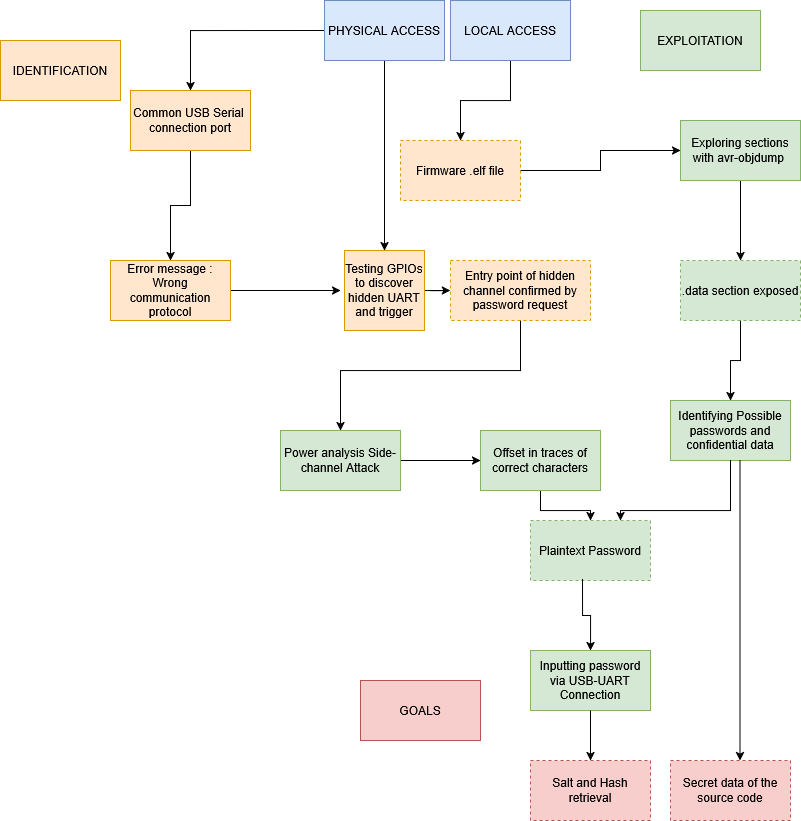

The diagram above was exported from draw.io. Its source (the exported page's mxGraphModel, read from the mxfile embedded in the PNG):
<mxGraphModel dx="1048" dy="623" grid="1" gridSize="10" guides="1" tooltips="1" connect="1" arrows="1" fold="1" page="1" pageScale="1" pageWidth="827" pageHeight="1169" math="0" shadow="0">
  <root>
    <mxCell id="WIyWlLk6GJQsqaUBKTNV-0" />
    <mxCell id="WIyWlLk6GJQsqaUBKTNV-1" parent="WIyWlLk6GJQsqaUBKTNV-0" />
    <mxCell id="vKy-xGcYeQm--zWy1Und-14" style="edgeStyle=orthogonalEdgeStyle;rounded=0;orthogonalLoop=1;jettySize=auto;html=1;entryX=0.5;entryY=0;entryDx=0;entryDy=0;exitX=0;exitY=0.5;exitDx=0;exitDy=0;" parent="WIyWlLk6GJQsqaUBKTNV-1" source="vKy-xGcYeQm--zWy1Und-28" target="vKy-xGcYeQm--zWy1Und-29" edge="1">
      <mxGeometry relative="1" as="geometry">
        <mxPoint x="384" y="78" as="sourcePoint" />
        <mxPoint x="245" y="110" as="targetPoint" />
      </mxGeometry>
    </mxCell>
    <mxCell id="vKy-xGcYeQm--zWy1Und-15" style="edgeStyle=orthogonalEdgeStyle;rounded=0;orthogonalLoop=1;jettySize=auto;html=1;entryX=0.5;entryY=0;entryDx=0;entryDy=0;exitX=0.5;exitY=1;exitDx=0;exitDy=0;" parent="WIyWlLk6GJQsqaUBKTNV-1" source="vKy-xGcYeQm--zWy1Und-28" target="vKy-xGcYeQm--zWy1Und-18" edge="1">
      <mxGeometry relative="1" as="geometry">
        <mxPoint x="432" y="126" as="sourcePoint" />
      </mxGeometry>
    </mxCell>
    <mxCell id="vKy-xGcYeQm--zWy1Und-17" style="edgeStyle=orthogonalEdgeStyle;rounded=0;orthogonalLoop=1;jettySize=auto;html=1;entryX=0;entryY=0.5;entryDx=0;entryDy=0;" parent="WIyWlLk6GJQsqaUBKTNV-1" source="vKy-xGcYeQm--zWy1Und-18" target="vKy-xGcYeQm--zWy1Und-37" edge="1">
      <mxGeometry relative="1" as="geometry">
        <mxPoint x="600" y="300" as="targetPoint" />
      </mxGeometry>
    </mxCell>
    <mxCell id="vKy-xGcYeQm--zWy1Und-18" value="Testing GPIOs to discover hidden UART and trigger" style="whiteSpace=wrap;html=1;aspect=fixed;fillColor=#ffe6cc;strokeColor=#d79b00;" parent="WIyWlLk6GJQsqaUBKTNV-1" vertex="1">
      <mxGeometry x="384" y="260" width="80" height="80" as="geometry" />
    </mxCell>
    <mxCell id="vKy-xGcYeQm--zWy1Und-19" style="edgeStyle=orthogonalEdgeStyle;rounded=0;orthogonalLoop=1;jettySize=auto;html=1;exitX=1;exitY=0.5;exitDx=0;exitDy=0;" parent="WIyWlLk6GJQsqaUBKTNV-1" source="vKy-xGcYeQm--zWy1Und-32" edge="1">
      <mxGeometry relative="1" as="geometry">
        <mxPoint x="380" y="300" as="targetPoint" />
        <Array as="points" />
        <mxPoint x="285" y="300" as="sourcePoint" />
      </mxGeometry>
    </mxCell>
    <mxCell id="vKy-xGcYeQm--zWy1Und-21" style="edgeStyle=orthogonalEdgeStyle;rounded=0;orthogonalLoop=1;jettySize=auto;html=1;exitX=0.5;exitY=1;exitDx=0;exitDy=0;entryX=0.5;entryY=0;entryDx=0;entryDy=0;" parent="WIyWlLk6GJQsqaUBKTNV-1" source="vKy-xGcYeQm--zWy1Und-37" target="vKy-xGcYeQm--zWy1Und-35" edge="1">
      <mxGeometry relative="1" as="geometry">
        <mxPoint x="290" y="310" as="sourcePoint" />
        <mxPoint x="380" y="450" as="targetPoint" />
        <Array as="points">
          <mxPoint x="560" y="380" />
          <mxPoint x="380" y="380" />
        </Array>
      </mxGeometry>
    </mxCell>
    <mxCell id="vKy-xGcYeQm--zWy1Und-24" style="edgeStyle=orthogonalEdgeStyle;rounded=0;orthogonalLoop=1;jettySize=auto;html=1;entryX=0.5;entryY=0;entryDx=0;entryDy=0;exitX=0.5;exitY=1;exitDx=0;exitDy=0;" parent="WIyWlLk6GJQsqaUBKTNV-1" source="vKy-xGcYeQm--zWy1Und-29" target="vKy-xGcYeQm--zWy1Und-32" edge="1">
      <mxGeometry relative="1" as="geometry">
        <mxPoint x="245" y="180" as="sourcePoint" />
        <mxPoint x="240" y="240" as="targetPoint" />
      </mxGeometry>
    </mxCell>
    <mxCell id="vKy-xGcYeQm--zWy1Und-28" value="PHYSICAL ACCESS" style="rounded=0;whiteSpace=wrap;html=1;fillColor=#dae8fc;strokeColor=#6c8ebf;" parent="WIyWlLk6GJQsqaUBKTNV-1" vertex="1">
      <mxGeometry x="364" y="10" width="120" height="60" as="geometry" />
    </mxCell>
    <mxCell id="vKy-xGcYeQm--zWy1Und-29" value="Common USB Serial&amp;nbsp; connection port" style="rounded=0;whiteSpace=wrap;html=1;fillColor=#ffe6cc;strokeColor=#d79b00;" parent="WIyWlLk6GJQsqaUBKTNV-1" vertex="1">
      <mxGeometry x="170" y="100" width="120" height="60" as="geometry" />
    </mxCell>
    <mxCell id="vKy-xGcYeQm--zWy1Und-32" value="Error message : Wrong communication protocol" style="rounded=0;whiteSpace=wrap;html=1;fillColor=#ffe6cc;strokeColor=#d79b00;" parent="WIyWlLk6GJQsqaUBKTNV-1" vertex="1">
      <mxGeometry x="150" y="270" width="120" height="60" as="geometry" />
    </mxCell>
    <mxCell id="vKy-xGcYeQm--zWy1Und-34" value="IDENTIFICATION" style="rounded=0;whiteSpace=wrap;html=1;fillColor=#ffe6cc;strokeColor=#d79b00;" parent="WIyWlLk6GJQsqaUBKTNV-1" vertex="1">
      <mxGeometry x="40" y="50" width="120" height="60" as="geometry" />
    </mxCell>
    <mxCell id="kZTtD5J5sdqrCijHKZE3-14" value="" style="edgeStyle=orthogonalEdgeStyle;rounded=0;orthogonalLoop=1;jettySize=auto;html=1;" parent="WIyWlLk6GJQsqaUBKTNV-1" source="vKy-xGcYeQm--zWy1Und-35" target="kZTtD5J5sdqrCijHKZE3-13" edge="1">
      <mxGeometry relative="1" as="geometry" />
    </mxCell>
    <mxCell id="vKy-xGcYeQm--zWy1Und-35" value="Power analysis Side-channel Attack" style="rounded=0;whiteSpace=wrap;html=1;fillColor=#d5e8d4;strokeColor=#82b366;" parent="WIyWlLk6GJQsqaUBKTNV-1" vertex="1">
      <mxGeometry x="320" y="440" width="120" height="60" as="geometry" />
    </mxCell>
    <mxCell id="vKy-xGcYeQm--zWy1Und-37" value="Entry point of hidden channel confirmed by password request" style="rounded=0;whiteSpace=wrap;html=1;dashed=1;fillColor=#ffe6cc;strokeColor=#d79b00;" parent="WIyWlLk6GJQsqaUBKTNV-1" vertex="1">
      <mxGeometry x="490" y="270" width="140" height="60" as="geometry" />
    </mxCell>
    <mxCell id="vKy-xGcYeQm--zWy1Und-38" value="EXPLOITATION" style="rounded=0;whiteSpace=wrap;html=1;fillColor=#d5e8d4;strokeColor=#82b366;" parent="WIyWlLk6GJQsqaUBKTNV-1" vertex="1">
      <mxGeometry x="680" y="20" width="120" height="60" as="geometry" />
    </mxCell>
    <mxCell id="vKy-xGcYeQm--zWy1Und-39" value="GOALS" style="rounded=0;whiteSpace=wrap;html=1;fillColor=#f8cecc;strokeColor=#b85450;" parent="WIyWlLk6GJQsqaUBKTNV-1" vertex="1">
      <mxGeometry x="400" y="690" width="120" height="60" as="geometry" />
    </mxCell>
    <mxCell id="vKy-xGcYeQm--zWy1Und-40" value="Secret data of the source code" style="rounded=0;whiteSpace=wrap;html=1;dashed=1;fillColor=#f8cecc;strokeColor=#b85450;" parent="WIyWlLk6GJQsqaUBKTNV-1" vertex="1">
      <mxGeometry x="710" y="770" width="120" height="60" as="geometry" />
    </mxCell>
    <mxCell id="kZTtD5J5sdqrCijHKZE3-2" style="edgeStyle=orthogonalEdgeStyle;rounded=0;orthogonalLoop=1;jettySize=auto;html=1;exitX=0.5;exitY=1;exitDx=0;exitDy=0;entryX=0.5;entryY=0;entryDx=0;entryDy=0;" parent="WIyWlLk6GJQsqaUBKTNV-1" source="kZTtD5J5sdqrCijHKZE3-0" target="kZTtD5J5sdqrCijHKZE3-1" edge="1">
      <mxGeometry relative="1" as="geometry" />
    </mxCell>
    <mxCell id="kZTtD5J5sdqrCijHKZE3-0" value="LOCAL ACCESS" style="rounded=0;whiteSpace=wrap;html=1;fillColor=#dae8fc;strokeColor=#6c8ebf;" parent="WIyWlLk6GJQsqaUBKTNV-1" vertex="1">
      <mxGeometry x="490" y="10" width="120" height="60" as="geometry" />
    </mxCell>
    <mxCell id="kZTtD5J5sdqrCijHKZE3-5" value="" style="edgeStyle=orthogonalEdgeStyle;rounded=0;orthogonalLoop=1;jettySize=auto;html=1;" parent="WIyWlLk6GJQsqaUBKTNV-1" source="kZTtD5J5sdqrCijHKZE3-1" target="kZTtD5J5sdqrCijHKZE3-4" edge="1">
      <mxGeometry relative="1" as="geometry" />
    </mxCell>
    <mxCell id="kZTtD5J5sdqrCijHKZE3-1" value="Firmware .elf file" style="rounded=0;whiteSpace=wrap;html=1;dashed=1;fillColor=#ffe6cc;strokeColor=#d79b00;" parent="WIyWlLk6GJQsqaUBKTNV-1" vertex="1">
      <mxGeometry x="440" y="150" width="120" height="60" as="geometry" />
    </mxCell>
    <mxCell id="kZTtD5J5sdqrCijHKZE3-3" value="Salt and Hash retrieval" style="rounded=0;whiteSpace=wrap;html=1;dashed=1;fillColor=#f8cecc;strokeColor=#b85450;" parent="WIyWlLk6GJQsqaUBKTNV-1" vertex="1">
      <mxGeometry x="570" y="770" width="120" height="60" as="geometry" />
    </mxCell>
    <mxCell id="kZTtD5J5sdqrCijHKZE3-7" value="" style="edgeStyle=orthogonalEdgeStyle;rounded=0;orthogonalLoop=1;jettySize=auto;html=1;" parent="WIyWlLk6GJQsqaUBKTNV-1" source="kZTtD5J5sdqrCijHKZE3-4" target="kZTtD5J5sdqrCijHKZE3-6" edge="1">
      <mxGeometry relative="1" as="geometry" />
    </mxCell>
    <mxCell id="kZTtD5J5sdqrCijHKZE3-4" value="Exploring sections with avr-objdump&amp;nbsp;" style="whiteSpace=wrap;html=1;rounded=0;fillColor=#d5e8d4;strokeColor=#82b366;" parent="WIyWlLk6GJQsqaUBKTNV-1" vertex="1">
      <mxGeometry x="720" y="130" width="120" height="60" as="geometry" />
    </mxCell>
    <mxCell id="kZTtD5J5sdqrCijHKZE3-9" value="" style="edgeStyle=orthogonalEdgeStyle;rounded=0;orthogonalLoop=1;jettySize=auto;html=1;" parent="WIyWlLk6GJQsqaUBKTNV-1" source="kZTtD5J5sdqrCijHKZE3-6" target="kZTtD5J5sdqrCijHKZE3-8" edge="1">
      <mxGeometry relative="1" as="geometry" />
    </mxCell>
    <mxCell id="kZTtD5J5sdqrCijHKZE3-6" value=".data section exposed" style="whiteSpace=wrap;html=1;rounded=0;dashed=1;fillColor=#d5e8d4;strokeColor=#82b366;" parent="WIyWlLk6GJQsqaUBKTNV-1" vertex="1">
      <mxGeometry x="720" y="270" width="120" height="60" as="geometry" />
    </mxCell>
    <mxCell id="kZTtD5J5sdqrCijHKZE3-8" value="Identifying Possible passwords and confidential data" style="whiteSpace=wrap;html=1;rounded=0;fillColor=#d5e8d4;strokeColor=#82b366;" parent="WIyWlLk6GJQsqaUBKTNV-1" vertex="1">
      <mxGeometry x="710" y="410" width="120" height="60" as="geometry" />
    </mxCell>
    <mxCell id="kZTtD5J5sdqrCijHKZE3-16" value="" style="edgeStyle=orthogonalEdgeStyle;rounded=0;orthogonalLoop=1;jettySize=auto;html=1;" parent="WIyWlLk6GJQsqaUBKTNV-1" source="kZTtD5J5sdqrCijHKZE3-13" target="kZTtD5J5sdqrCijHKZE3-15" edge="1">
      <mxGeometry relative="1" as="geometry" />
    </mxCell>
    <mxCell id="kZTtD5J5sdqrCijHKZE3-13" value="Offset in traces of correct characters" style="whiteSpace=wrap;html=1;rounded=0;fillColor=#d5e8d4;strokeColor=#82b366;" parent="WIyWlLk6GJQsqaUBKTNV-1" vertex="1">
      <mxGeometry x="520" y="440" width="120" height="60" as="geometry" />
    </mxCell>
    <mxCell id="kZTtD5J5sdqrCijHKZE3-15" value="Plaintext Password" style="whiteSpace=wrap;html=1;rounded=0;dashed=1;fillColor=#d5e8d4;strokeColor=#82b366;" parent="WIyWlLk6GJQsqaUBKTNV-1" vertex="1">
      <mxGeometry x="570" y="530" width="120" height="60" as="geometry" />
    </mxCell>
    <mxCell id="kZTtD5J5sdqrCijHKZE3-17" value="" style="edgeStyle=orthogonalEdgeStyle;rounded=0;orthogonalLoop=1;jettySize=auto;html=1;entryX=0.75;entryY=0;entryDx=0;entryDy=0;exitX=0.5;exitY=1;exitDx=0;exitDy=0;" parent="WIyWlLk6GJQsqaUBKTNV-1" source="kZTtD5J5sdqrCijHKZE3-8" target="kZTtD5J5sdqrCijHKZE3-15" edge="1">
      <mxGeometry relative="1" as="geometry">
        <mxPoint x="750" y="430" as="sourcePoint" />
        <mxPoint x="650" y="490" as="targetPoint" />
        <Array as="points">
          <mxPoint x="770" y="520" />
          <mxPoint x="660" y="520" />
        </Array>
      </mxGeometry>
    </mxCell>
    <mxCell id="kZTtD5J5sdqrCijHKZE3-19" value="Inputting password via USB-UART Connection" style="rounded=0;whiteSpace=wrap;html=1;fillColor=#d5e8d4;strokeColor=#82b366;" parent="WIyWlLk6GJQsqaUBKTNV-1" vertex="1">
      <mxGeometry x="570" y="660" width="120" height="60" as="geometry" />
    </mxCell>
    <mxCell id="kZTtD5J5sdqrCijHKZE3-20" value="" style="edgeStyle=orthogonalEdgeStyle;rounded=0;orthogonalLoop=1;jettySize=auto;html=1;exitX=0.433;exitY=0.983;exitDx=0;exitDy=0;exitPerimeter=0;entryX=0.5;entryY=0;entryDx=0;entryDy=0;" parent="WIyWlLk6GJQsqaUBKTNV-1" source="kZTtD5J5sdqrCijHKZE3-15" target="kZTtD5J5sdqrCijHKZE3-19" edge="1">
      <mxGeometry relative="1" as="geometry">
        <mxPoint x="610" y="620" as="sourcePoint" />
        <mxPoint x="680" y="650" as="targetPoint" />
      </mxGeometry>
    </mxCell>
    <mxCell id="kZTtD5J5sdqrCijHKZE3-22" value="" style="endArrow=classic;html=1;rounded=0;exitX=0.5;exitY=1;exitDx=0;exitDy=0;entryX=0.5;entryY=0;entryDx=0;entryDy=0;" parent="WIyWlLk6GJQsqaUBKTNV-1" edge="1">
      <mxGeometry width="50" height="50" relative="1" as="geometry">
        <mxPoint x="779.5" y="470" as="sourcePoint" />
        <mxPoint x="779.5" y="770" as="targetPoint" />
      </mxGeometry>
    </mxCell>
    <mxCell id="kZTtD5J5sdqrCijHKZE3-23" value="" style="endArrow=classic;html=1;rounded=0;exitX=0.5;exitY=1;exitDx=0;exitDy=0;entryX=0.5;entryY=0;entryDx=0;entryDy=0;" parent="WIyWlLk6GJQsqaUBKTNV-1" source="kZTtD5J5sdqrCijHKZE3-19" target="kZTtD5J5sdqrCijHKZE3-3" edge="1">
      <mxGeometry width="50" height="50" relative="1" as="geometry">
        <mxPoint x="600" y="720" as="sourcePoint" />
        <mxPoint x="650" y="670" as="targetPoint" />
      </mxGeometry>
    </mxCell>
  </root>
</mxGraphModel>